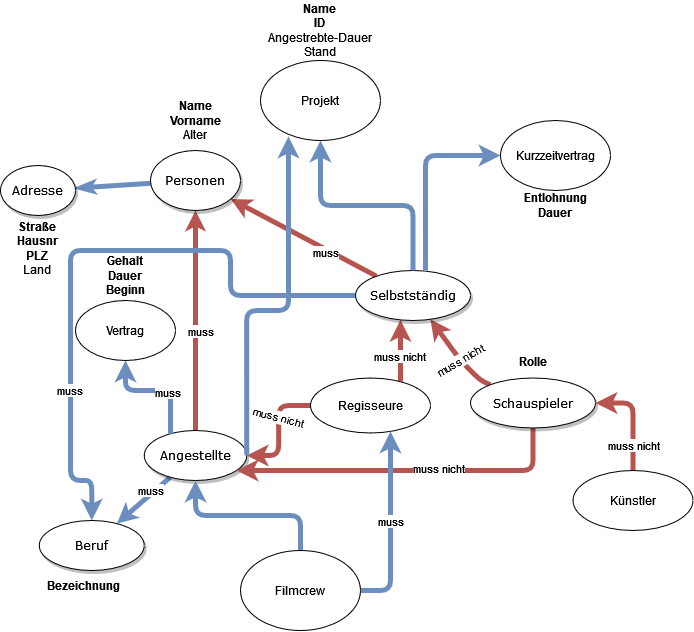

The diagram above was exported from draw.io. Its source (the exported page's mxGraphModel, read from the mxfile embedded in the PNG):
<mxGraphModel dx="652" dy="603" grid="1" gridSize="10" guides="1" tooltips="1" connect="1" arrows="1" fold="1" page="1" pageScale="1" pageWidth="1100" pageHeight="850" background="none" math="0" shadow="0">
  <root>
    <mxCell id="0" />
    <mxCell id="1" parent="0" />
    <mxCell id="1ea317790d2ca983-12" style="edgeStyle=none;rounded=1;html=1;labelBackgroundColor=none;startArrow=classic;startFill=1;startSize=5;endArrow=none;endFill=0;endSize=5;jettySize=auto;orthogonalLoop=1;strokeColor=#b85450;strokeWidth=5;fontFamily=Verdana;fontSize=12;fillColor=#f8cecc;" parent="1" source="1ea317790d2ca983-1" target="1ea317790d2ca983-2" edge="1">
      <mxGeometry relative="1" as="geometry" />
    </mxCell>
    <mxCell id="6aBqFi8TCzcQrFki2Uzu-48" value="muss" style="edgeLabel;html=1;align=center;verticalAlign=middle;resizable=0;points=[];fontFamily=Helvetica;" vertex="1" connectable="0" parent="1ea317790d2ca983-12">
      <mxGeometry x="0.1" y="5" relative="1" as="geometry">
        <mxPoint as="offset" />
      </mxGeometry>
    </mxCell>
    <mxCell id="1ea317790d2ca983-13" value="" style="edgeStyle=none;rounded=1;html=1;labelBackgroundColor=none;startArrow=none;startFill=0;startSize=5;endArrow=classicThin;endFill=1;endSize=5;jettySize=auto;orthogonalLoop=1;strokeColor=#6c8ebf;strokeWidth=5;fontFamily=Verdana;fontSize=12;fillColor=#dae8fc;" parent="1" source="1ea317790d2ca983-1" target="1ea317790d2ca983-9" edge="1">
      <mxGeometry x="-0.0244" y="40" relative="1" as="geometry">
        <mxPoint as="offset" />
      </mxGeometry>
    </mxCell>
    <mxCell id="1ea317790d2ca983-14" value="" style="edgeStyle=none;rounded=1;html=1;labelBackgroundColor=none;startArrow=classic;startFill=1;startSize=5;endArrow=none;endFill=0;endSize=5;jettySize=auto;orthogonalLoop=1;strokeColor=#b85450;strokeWidth=5;fontFamily=Verdana;fontSize=12;fillColor=#f8cecc;" parent="1" source="1ea317790d2ca983-1" target="1ea317790d2ca983-3" edge="1">
      <mxGeometry x="0.2811" y="14" relative="1" as="geometry">
        <mxPoint as="offset" />
      </mxGeometry>
    </mxCell>
    <mxCell id="6aBqFi8TCzcQrFki2Uzu-49" value="muss" style="edgeLabel;html=1;align=center;verticalAlign=middle;resizable=0;points=[];fontFamily=Helvetica;" vertex="1" connectable="0" parent="1ea317790d2ca983-14">
      <mxGeometry x="0.3291" y="-2" relative="1" as="geometry">
        <mxPoint x="-1" as="offset" />
      </mxGeometry>
    </mxCell>
    <mxCell id="1ea317790d2ca983-1" value="&lt;div&gt;Personen&lt;/div&gt;" style="ellipse;whiteSpace=wrap;html=1;rounded=0;shadow=1;comic=0;labelBackgroundColor=none;strokeWidth=1;fontFamily=Verdana;fontSize=12;align=center;" parent="1" vertex="1">
      <mxGeometry x="460" y="330" width="90" height="60" as="geometry" />
    </mxCell>
    <mxCell id="1ea317790d2ca983-21" value="" style="edgeStyle=none;rounded=1;html=1;labelBackgroundColor=none;startArrow=none;startFill=0;startSize=5;endArrow=classic;endFill=1;endSize=5;jettySize=auto;orthogonalLoop=1;strokeColor=#6c8ebf;strokeWidth=5;fontFamily=Verdana;fontSize=12;fillColor=#dae8fc;" parent="1" source="1ea317790d2ca983-2" target="1ea317790d2ca983-7" edge="1">
      <mxGeometry relative="1" as="geometry" />
    </mxCell>
    <mxCell id="6aBqFi8TCzcQrFki2Uzu-44" value="muss" style="edgeLabel;html=1;align=center;verticalAlign=middle;resizable=0;points=[];fontFamily=Helvetica;" vertex="1" connectable="0" parent="1ea317790d2ca983-21">
      <mxGeometry x="-0.3234" y="3" relative="1" as="geometry">
        <mxPoint x="-4" y="-5" as="offset" />
      </mxGeometry>
    </mxCell>
    <mxCell id="1ea317790d2ca983-2" value="Angestellte" style="ellipse;whiteSpace=wrap;html=1;rounded=0;shadow=1;comic=0;labelBackgroundColor=none;strokeWidth=1;fontFamily=Verdana;fontSize=12;align=center;" parent="1" vertex="1">
      <mxGeometry x="453.75" y="610" width="102.5" height="50" as="geometry" />
    </mxCell>
    <mxCell id="1ea317790d2ca983-15" value="" style="edgeStyle=none;rounded=1;html=1;labelBackgroundColor=none;startArrow=classic;startFill=1;startSize=5;endArrow=none;endFill=0;endSize=5;jettySize=auto;orthogonalLoop=1;strokeColor=#b85450;strokeWidth=5;fontFamily=Verdana;fontSize=12;fillColor=#f8cecc;" parent="1" source="1ea317790d2ca983-3" target="1ea317790d2ca983-4" edge="1">
      <mxGeometry relative="1" as="geometry">
        <Array as="points">
          <mxPoint x="770" y="540" />
          <mxPoint x="790" y="560" />
        </Array>
      </mxGeometry>
    </mxCell>
    <mxCell id="6aBqFi8TCzcQrFki2Uzu-41" value="&lt;div&gt;muss nicht&lt;/div&gt;" style="edgeLabel;html=1;align=center;verticalAlign=middle;resizable=0;points=[];fontFamily=Helvetica;rotation=-30;" vertex="1" connectable="0" parent="1ea317790d2ca983-15">
      <mxGeometry x="0.1378" relative="1" as="geometry">
        <mxPoint as="offset" />
      </mxGeometry>
    </mxCell>
    <mxCell id="6aBqFi8TCzcQrFki2Uzu-3" style="edgeStyle=orthogonalEdgeStyle;rounded=1;orthogonalLoop=1;jettySize=auto;html=1;startArrow=classic;startFill=1;endArrow=none;endFill=0;strokeWidth=5;fillColor=#f8cecc;strokeColor=#b85450;" edge="1" parent="1" source="1ea317790d2ca983-3" target="6aBqFi8TCzcQrFki2Uzu-1">
      <mxGeometry relative="1" as="geometry">
        <Array as="points">
          <mxPoint x="710" y="550" />
          <mxPoint x="710" y="550" />
        </Array>
      </mxGeometry>
    </mxCell>
    <mxCell id="6aBqFi8TCzcQrFki2Uzu-35" value="muss nicht" style="edgeLabel;html=1;align=center;verticalAlign=middle;resizable=0;points=[];" vertex="1" connectable="0" parent="6aBqFi8TCzcQrFki2Uzu-3">
      <mxGeometry x="0.1541" y="-1" relative="1" as="geometry">
        <mxPoint as="offset" />
      </mxGeometry>
    </mxCell>
    <mxCell id="6aBqFi8TCzcQrFki2Uzu-45" style="edgeStyle=orthogonalEdgeStyle;rounded=1;orthogonalLoop=1;jettySize=auto;html=1;entryX=0.5;entryY=0;entryDx=0;entryDy=0;fontFamily=Helvetica;startArrow=none;startFill=0;endArrow=classic;endFill=1;strokeColor=#6c8ebf;strokeWidth=5;fillColor=#dae8fc;" edge="1" parent="1" source="1ea317790d2ca983-3" target="1ea317790d2ca983-7">
      <mxGeometry relative="1" as="geometry">
        <Array as="points">
          <mxPoint x="540" y="475" />
          <mxPoint x="540" y="430" />
          <mxPoint x="380" y="430" />
          <mxPoint x="380" y="660" />
          <mxPoint x="401" y="660" />
        </Array>
      </mxGeometry>
    </mxCell>
    <mxCell id="6aBqFi8TCzcQrFki2Uzu-46" value="muss" style="edgeLabel;html=1;align=center;verticalAlign=middle;resizable=0;points=[];fontFamily=Helvetica;" vertex="1" connectable="0" parent="6aBqFi8TCzcQrFki2Uzu-45">
      <mxGeometry x="0.5097" y="-1" relative="1" as="geometry">
        <mxPoint as="offset" />
      </mxGeometry>
    </mxCell>
    <mxCell id="1ea317790d2ca983-3" value="Selbstständig" style="ellipse;whiteSpace=wrap;html=1;rounded=0;shadow=1;comic=0;labelBackgroundColor=none;strokeWidth=1;fontFamily=Verdana;fontSize=12;align=center;" parent="1" vertex="1">
      <mxGeometry x="665" y="450" width="115" height="50" as="geometry" />
    </mxCell>
    <mxCell id="6aBqFi8TCzcQrFki2Uzu-42" style="edgeStyle=orthogonalEdgeStyle;rounded=1;orthogonalLoop=1;jettySize=auto;html=1;fontFamily=Helvetica;startArrow=none;startFill=0;endArrow=classic;endFill=1;strokeColor=#b85450;strokeWidth=5;fillColor=#f8cecc;" edge="1" parent="1" source="1ea317790d2ca983-4" target="1ea317790d2ca983-2">
      <mxGeometry relative="1" as="geometry">
        <Array as="points">
          <mxPoint x="843" y="650" />
        </Array>
      </mxGeometry>
    </mxCell>
    <mxCell id="6aBqFi8TCzcQrFki2Uzu-43" value="muss nicht" style="edgeLabel;html=1;align=center;verticalAlign=middle;resizable=0;points=[];fontFamily=Helvetica;" vertex="1" connectable="0" parent="6aBqFi8TCzcQrFki2Uzu-42">
      <mxGeometry x="-0.187" y="-2" relative="1" as="geometry">
        <mxPoint as="offset" />
      </mxGeometry>
    </mxCell>
    <mxCell id="1ea317790d2ca983-4" value="Schauspieler" style="ellipse;whiteSpace=wrap;html=1;rounded=0;shadow=1;comic=0;labelBackgroundColor=none;strokeWidth=1;fontFamily=Verdana;fontSize=12;align=center;" parent="1" vertex="1">
      <mxGeometry x="780" y="557.5" width="125" height="50" as="geometry" />
    </mxCell>
    <mxCell id="1ea317790d2ca983-7" value="Beruf" style="ellipse;whiteSpace=wrap;html=1;rounded=0;shadow=1;comic=0;labelBackgroundColor=none;strokeWidth=1;fontFamily=Verdana;fontSize=12;align=center;" parent="1" vertex="1">
      <mxGeometry x="348.75" y="700" width="105" height="50" as="geometry" />
    </mxCell>
    <mxCell id="1ea317790d2ca983-9" value="Adresse" style="ellipse;whiteSpace=wrap;html=1;rounded=0;shadow=1;comic=0;labelBackgroundColor=none;strokeWidth=1;fontFamily=Verdana;fontSize=12;align=center;" parent="1" vertex="1">
      <mxGeometry x="310" y="345" width="75" height="50" as="geometry" />
    </mxCell>
    <mxCell id="6aBqFi8TCzcQrFki2Uzu-33" style="edgeStyle=orthogonalEdgeStyle;rounded=1;orthogonalLoop=1;jettySize=auto;html=1;startArrow=none;startFill=0;endArrow=classic;endFill=1;strokeColor=#b85450;strokeWidth=5;fillColor=#f8cecc;" edge="1" parent="1" source="6aBqFi8TCzcQrFki2Uzu-1" target="1ea317790d2ca983-2">
      <mxGeometry relative="1" as="geometry" />
    </mxCell>
    <mxCell id="6aBqFi8TCzcQrFki2Uzu-34" value="muss nicht" style="edgeLabel;html=1;align=center;verticalAlign=middle;resizable=0;points=[];rotation=15;" vertex="1" connectable="0" parent="6aBqFi8TCzcQrFki2Uzu-33">
      <mxGeometry x="-0.2597" y="-1" relative="1" as="geometry">
        <mxPoint x="1" y="1" as="offset" />
      </mxGeometry>
    </mxCell>
    <mxCell id="6aBqFi8TCzcQrFki2Uzu-1" value="&lt;font face=&quot;Helvetica&quot;&gt;Regisseure&lt;/font&gt;" style="ellipse;whiteSpace=wrap;html=1;" vertex="1" parent="1">
      <mxGeometry x="620" y="557.5" width="120" height="55" as="geometry" />
    </mxCell>
    <mxCell id="6aBqFi8TCzcQrFki2Uzu-6" style="edgeStyle=orthogonalEdgeStyle;orthogonalLoop=1;jettySize=auto;html=1;entryX=0.609;entryY=0;entryDx=0;entryDy=0;entryPerimeter=0;startArrow=classic;startFill=1;endArrow=none;endFill=0;strokeWidth=5;fillColor=#dae8fc;strokeColor=#6c8ebf;rounded=1;" edge="1" parent="1" source="6aBqFi8TCzcQrFki2Uzu-5" target="1ea317790d2ca983-3">
      <mxGeometry relative="1" as="geometry" />
    </mxCell>
    <mxCell id="6aBqFi8TCzcQrFki2Uzu-5" value="Kurzzeitvertrag" style="ellipse;whiteSpace=wrap;html=1;" vertex="1" parent="1">
      <mxGeometry x="810" y="300" width="110" height="70" as="geometry" />
    </mxCell>
    <mxCell id="6aBqFi8TCzcQrFki2Uzu-8" style="edgeStyle=orthogonalEdgeStyle;rounded=1;orthogonalLoop=1;jettySize=auto;html=1;entryX=1;entryY=0.5;entryDx=0;entryDy=0;startArrow=classic;startFill=1;endArrow=none;endFill=0;strokeColor=#6c8ebf;strokeWidth=5;fillColor=#dae8fc;exitX=0.233;exitY=0.95;exitDx=0;exitDy=0;exitPerimeter=0;" edge="1" parent="1" source="6aBqFi8TCzcQrFki2Uzu-7" target="1ea317790d2ca983-2">
      <mxGeometry relative="1" as="geometry">
        <Array as="points">
          <mxPoint x="598" y="490" />
          <mxPoint x="556" y="490" />
        </Array>
      </mxGeometry>
    </mxCell>
    <mxCell id="6aBqFi8TCzcQrFki2Uzu-9" style="edgeStyle=orthogonalEdgeStyle;rounded=1;orthogonalLoop=1;jettySize=auto;html=1;startArrow=classic;startFill=1;endArrow=none;endFill=0;strokeColor=#6c8ebf;strokeWidth=5;fillColor=#dae8fc;" edge="1" parent="1" source="6aBqFi8TCzcQrFki2Uzu-7" target="1ea317790d2ca983-3">
      <mxGeometry relative="1" as="geometry" />
    </mxCell>
    <mxCell id="6aBqFi8TCzcQrFki2Uzu-7" value="&lt;div&gt;Projekt&lt;/div&gt;" style="ellipse;whiteSpace=wrap;html=1;" vertex="1" parent="1">
      <mxGeometry x="570" y="240" width="120" height="80" as="geometry" />
    </mxCell>
    <mxCell id="6aBqFi8TCzcQrFki2Uzu-10" value="&lt;div&gt;&lt;b&gt;Entlohnung&lt;br&gt;&lt;/b&gt;&lt;/div&gt;&lt;div&gt;&lt;b&gt;Dauer&lt;br&gt;&lt;/b&gt;&lt;/div&gt;" style="text;html=1;strokeColor=none;fillColor=none;align=center;verticalAlign=middle;whiteSpace=wrap;rounded=0;" vertex="1" parent="1">
      <mxGeometry x="827.5" y="370" width="75" height="30" as="geometry" />
    </mxCell>
    <mxCell id="6aBqFi8TCzcQrFki2Uzu-11" value="&lt;div&gt;&lt;b&gt;Straße&lt;/b&gt;&lt;/div&gt;&lt;div&gt;&lt;b&gt;Hausnr&lt;/b&gt;&lt;/div&gt;&lt;div&gt;&lt;b&gt;PLZ&lt;br&gt;&lt;/b&gt;&lt;/div&gt;&lt;div&gt;Land&lt;br&gt;&lt;b&gt;&lt;/b&gt;&lt;/div&gt;" style="text;html=1;strokeColor=none;fillColor=none;align=center;verticalAlign=middle;whiteSpace=wrap;rounded=0;" vertex="1" parent="1">
      <mxGeometry x="317.5" y="395" width="60" height="65" as="geometry" />
    </mxCell>
    <mxCell id="6aBqFi8TCzcQrFki2Uzu-12" value="&lt;div&gt;&lt;b&gt;Name&lt;/b&gt;&lt;/div&gt;&lt;div&gt;&lt;b&gt;Vorname&lt;/b&gt;&lt;/div&gt;&lt;div&gt;Alter&lt;br&gt;&lt;/div&gt;" style="text;html=1;strokeColor=none;fillColor=none;align=center;verticalAlign=middle;whiteSpace=wrap;rounded=0;" vertex="1" parent="1">
      <mxGeometry x="475" y="270" width="60" height="60" as="geometry" />
    </mxCell>
    <mxCell id="6aBqFi8TCzcQrFki2Uzu-16" value="&lt;div&gt;&lt;b&gt;Name&lt;/b&gt;&lt;/div&gt;&lt;div&gt;&lt;b&gt;ID&lt;br&gt;&lt;/b&gt;&lt;/div&gt;&lt;div&gt;Angestrebte-Dauer&lt;br&gt;&lt;/div&gt;&lt;div&gt;Stand&lt;br&gt;&lt;/div&gt;" style="text;html=1;strokeColor=none;fillColor=none;align=center;verticalAlign=middle;whiteSpace=wrap;rounded=0;" vertex="1" parent="1">
      <mxGeometry x="565" y="180" width="130" height="60" as="geometry" />
    </mxCell>
    <mxCell id="6aBqFi8TCzcQrFki2Uzu-20" style="edgeStyle=orthogonalEdgeStyle;rounded=1;orthogonalLoop=1;jettySize=auto;html=1;startArrow=classic;startFill=1;endArrow=none;endFill=0;strokeColor=#6c8ebf;strokeWidth=5;fillColor=#dae8fc;" edge="1" parent="1" source="6aBqFi8TCzcQrFki2Uzu-18" target="1ea317790d2ca983-2">
      <mxGeometry relative="1" as="geometry">
        <Array as="points">
          <mxPoint x="435" y="570" />
          <mxPoint x="480" y="570" />
        </Array>
      </mxGeometry>
    </mxCell>
    <mxCell id="6aBqFi8TCzcQrFki2Uzu-47" value="muss" style="edgeLabel;html=1;align=center;verticalAlign=middle;resizable=0;points=[];fontFamily=Helvetica;" vertex="1" connectable="0" parent="6aBqFi8TCzcQrFki2Uzu-20">
      <mxGeometry x="0.2185" y="-2" relative="1" as="geometry">
        <mxPoint as="offset" />
      </mxGeometry>
    </mxCell>
    <mxCell id="6aBqFi8TCzcQrFki2Uzu-18" value="Vertrag" style="ellipse;whiteSpace=wrap;html=1;" vertex="1" parent="1">
      <mxGeometry x="385" y="480" width="100" height="60" as="geometry" />
    </mxCell>
    <mxCell id="6aBqFi8TCzcQrFki2Uzu-21" value="&lt;div&gt;&lt;b&gt;Gehalt&lt;/b&gt;&lt;/div&gt;&lt;div&gt;&lt;b&gt;Dauer&lt;/b&gt;&lt;/div&gt;&lt;b&gt;Beginn&lt;/b&gt;" style="text;html=1;strokeColor=none;fillColor=none;align=center;verticalAlign=middle;whiteSpace=wrap;rounded=0;" vertex="1" parent="1">
      <mxGeometry x="405" y="430" width="60" height="50" as="geometry" />
    </mxCell>
    <mxCell id="6aBqFi8TCzcQrFki2Uzu-25" value="&lt;div&gt;&lt;b&gt;Rolle&lt;/b&gt;&lt;br&gt;&lt;/div&gt;" style="text;html=1;strokeColor=none;fillColor=none;align=center;verticalAlign=middle;whiteSpace=wrap;rounded=0;" vertex="1" parent="1">
      <mxGeometry x="792.5" y="525" width="100" height="32.5" as="geometry" />
    </mxCell>
    <mxCell id="6aBqFi8TCzcQrFki2Uzu-30" value="&lt;b&gt;Bezeichnung&lt;/b&gt;" style="text;html=1;strokeColor=none;fillColor=none;align=center;verticalAlign=middle;whiteSpace=wrap;rounded=0;" vertex="1" parent="1">
      <mxGeometry x="343.75" y="750" width="97.5" height="30" as="geometry" />
    </mxCell>
    <mxCell id="6aBqFi8TCzcQrFki2Uzu-32" style="edgeStyle=orthogonalEdgeStyle;rounded=1;orthogonalLoop=1;jettySize=auto;html=1;startArrow=none;startFill=0;endArrow=classic;endFill=1;strokeColor=#6c8ebf;strokeWidth=5;fillColor=#dae8fc;" edge="1" parent="1" source="6aBqFi8TCzcQrFki2Uzu-31" target="1ea317790d2ca983-2">
      <mxGeometry relative="1" as="geometry" />
    </mxCell>
    <mxCell id="6aBqFi8TCzcQrFki2Uzu-37" style="edgeStyle=orthogonalEdgeStyle;rounded=1;orthogonalLoop=1;jettySize=auto;html=1;startArrow=none;startFill=0;endArrow=classic;endFill=1;strokeColor=#6c8ebf;strokeWidth=5;fillColor=#dae8fc;" edge="1" parent="1" source="6aBqFi8TCzcQrFki2Uzu-31" target="6aBqFi8TCzcQrFki2Uzu-1">
      <mxGeometry relative="1" as="geometry">
        <Array as="points">
          <mxPoint x="700" y="770" />
        </Array>
      </mxGeometry>
    </mxCell>
    <mxCell id="6aBqFi8TCzcQrFki2Uzu-52" value="muss" style="edgeLabel;html=1;align=center;verticalAlign=middle;resizable=0;points=[];fontFamily=Helvetica;" vertex="1" connectable="0" parent="6aBqFi8TCzcQrFki2Uzu-37">
      <mxGeometry x="-0.078" y="-1" relative="1" as="geometry">
        <mxPoint x="-1" y="-12" as="offset" />
      </mxGeometry>
    </mxCell>
    <mxCell id="6aBqFi8TCzcQrFki2Uzu-31" value="Filmcrew" style="ellipse;whiteSpace=wrap;html=1;" vertex="1" parent="1">
      <mxGeometry x="550" y="730" width="120" height="80" as="geometry" />
    </mxCell>
    <mxCell id="6aBqFi8TCzcQrFki2Uzu-39" style="edgeStyle=orthogonalEdgeStyle;rounded=1;orthogonalLoop=1;jettySize=auto;html=1;entryX=1;entryY=0.5;entryDx=0;entryDy=0;startArrow=none;startFill=0;endArrow=classic;endFill=1;strokeColor=#b85450;strokeWidth=5;fillColor=#f8cecc;" edge="1" parent="1" source="6aBqFi8TCzcQrFki2Uzu-38" target="1ea317790d2ca983-4">
      <mxGeometry relative="1" as="geometry" />
    </mxCell>
    <mxCell id="6aBqFi8TCzcQrFki2Uzu-40" value="muss nicht" style="edgeLabel;html=1;align=center;verticalAlign=middle;resizable=0;points=[];fontFamily=Helvetica;" vertex="1" connectable="0" parent="6aBqFi8TCzcQrFki2Uzu-39">
      <mxGeometry x="-0.6762" y="4" relative="1" as="geometry">
        <mxPoint x="4" y="-9" as="offset" />
      </mxGeometry>
    </mxCell>
    <mxCell id="6aBqFi8TCzcQrFki2Uzu-38" value="Künstler" style="ellipse;whiteSpace=wrap;html=1;" vertex="1" parent="1">
      <mxGeometry x="882.5" y="650" width="120" height="60" as="geometry" />
    </mxCell>
  </root>
</mxGraphModel>